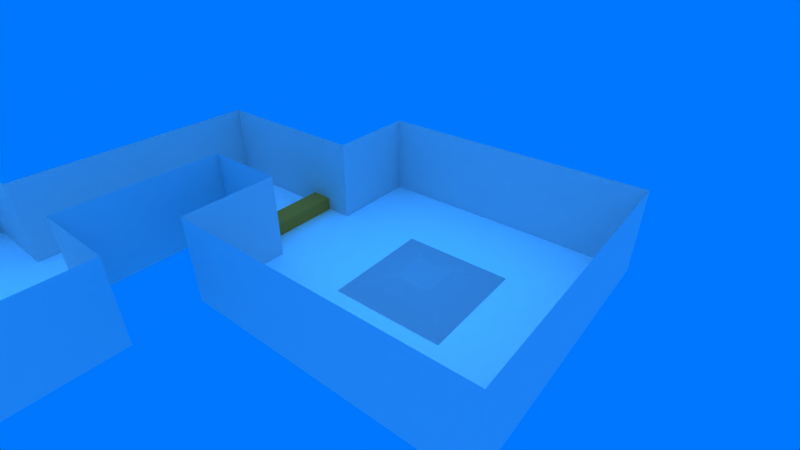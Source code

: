 # Source: level_1.blend  (saved by Blender 2.79.0; exported with 4.5.12 LTS)
import bpy
from mathutils import Matrix  # noqa: F401  (used for matrix-valued properties, if any)

bpy.ops.wm.read_factory_settings(use_empty=True)
scene = bpy.context.scene
scene.name = 'level_1'

# ---- collections
col_collection_1 = bpy.data.collections.new('Collection 1'); scene.collection.children.link(col_collection_1)

# ---- materials (node trees are filled in below, after node groups)
mat_level_1_lower_ground = bpy.data.materials.new('level_1_lower_ground')
mat_level_1_lower_ground.alpha_threshold = 0.0
mat_level_1_lower_ground.use_transparent_shadow = False
mat_level_1_lower_ground.diffuse_color = (1.0, 1.0, 1.0, 1.0)
mat_level_1_lower_ground.roughness = 0.5
mat_level_1_lower_ground.specular_intensity = 0.0
mat_level_1_lower_ground_dark = bpy.data.materials.new('level_1_lower_ground_dark')
mat_level_1_lower_ground_dark.alpha_threshold = 0.0
mat_level_1_lower_ground_dark.use_transparent_shadow = False
mat_level_1_lower_ground_dark.diffuse_color = (0.8533, 0.8533, 0.8533, 1.0)
mat_level_1_lower_ground_dark.roughness = 0.5
mat_level_1_lower_ground_dark.specular_intensity = 0.0
mat_level_1_end = bpy.data.materials.new('level_1_end')
mat_level_1_end.alpha_threshold = 0.0
mat_level_1_end.use_transparent_shadow = False
mat_level_1_end.diffuse_color = (0.24, 0.24, 0.24, 1.0)
mat_level_1_end.roughness = 0.5
mat_level_1_end.specular_intensity = 0.0
mat_level_1_terrain = bpy.data.materials.new('level_1_terrain')
mat_level_1_terrain.alpha_threshold = 0.0
mat_level_1_terrain.use_transparent_shadow = False
mat_level_1_terrain.diffuse_color = (1.0, 1.0, 1.0, 1.0)
mat_level_1_terrain.roughness = 0.5
mat_level_1_terrain.specular_intensity = 0.0
mat_level_1_terrain_dark = bpy.data.materials.new('level_1_terrain_dark')
mat_level_1_terrain_dark.alpha_threshold = 0.0
mat_level_1_terrain_dark.use_transparent_shadow = False
mat_level_1_terrain_dark.diffuse_color = (0.7333, 0.7333, 0.7333, 1.0)
mat_level_1_terrain_dark.roughness = 0.5
mat_level_1_terrain_dark.specular_intensity = 0.0
mat_level_1_terrain_orange = bpy.data.materials.new('level_1_terrain_orange')
mat_level_1_terrain_orange.alpha_threshold = 0.0
mat_level_1_terrain_orange.use_transparent_shadow = False
mat_level_1_terrain_orange.diffuse_color = (1.0, 0.5599, 0.2307, 1.0)
mat_level_1_terrain_orange.roughness = 0.5
mat_level_1_terrain_orange.specular_intensity = 0.0
mat_level_1_terrain_orange_dark = bpy.data.materials.new('level_1_terrain_orange_dark')
mat_level_1_terrain_orange_dark.alpha_threshold = 0.0
mat_level_1_terrain_orange_dark.use_transparent_shadow = False
mat_level_1_terrain_orange_dark.diffuse_color = (0.7466, 0.4181, 0.1723, 1.0)
mat_level_1_terrain_orange_dark.roughness = 0.5
mat_level_1_terrain_orange_dark.specular_intensity = 0.0

# ---- material node trees

# ---- world
world_world = bpy.data.worlds.new('World'); scene.world = world_world
world_world.color = (0.0, 0.4667, 1.0)
world_world.use_sun_shadow = False
world_world.sun_shadow_jitter_overblur = 0.0
world_world.cycles.sampling_method = 'MANUAL'
world_world.light_settings.ao_factor = 0.7

# ---- cameras
cam_camera = bpy.data.cameras.new('Camera')
cam_camera.clip_end = 755.8
cam_camera.lens = 20.85
cam_camera.sensor_width = 32.0
cam_camera.sensor_height = 18.0
cam_camera.ortho_scale = 7.314
cam_camera.lens_unit = 'FOV'
cam_camera.dof.focus_distance = 0.0
cam_camera.dof.aperture_fstop = 128.0

# ---- lights
light_sun_001 = bpy.data.lights.new('Sun.001', 'SUN')
light_sun_001.transmission_factor = 0.0
light_sun_001.angle = 2.942
light_sun_001.energy = 0.5
light_sun_001.shadow_buffer_clip_start = 0.5
light_sun_001.shadow_soft_size = 10.0
light_sun_001.shadow_cascade_max_distance = 1000.0
light_sun = bpy.data.lights.new('Sun', 'SUN')
light_sun.transmission_factor = 0.0
light_sun.angle = 2.942
light_sun.energy = 0.5
light_sun.shadow_buffer_clip_start = 0.5
light_sun.shadow_soft_size = 10.0
light_sun.shadow_cascade_max_distance = 1000.0

# ---- meshes
me_trigger_target = bpy.data.meshes.new('trigger_target')
me_trigger_target.from_pydata([], [], [])
me_trigger_target.materials.append(None)
me_trigger_target.materials.append(None)
me_trigger_target.materials.append(None)
me_trigger_target.materials.append(None)
me_trigger_target.update()
me_door_frame = bpy.data.meshes.new('door_frame')
me_door_frame.from_pydata([], [], [])
me_door_frame.materials.append(None)
me_door_frame.materials.append(None)
me_door_frame.update()
me_level_1_lower_ground = bpy.data.meshes.new('level_1_lower_ground')
me_level_1_lower_ground.from_pydata([(75.0, 321.6, 4.915), (-75.0, 321.6, 4.915), (75.0, 171.6, 4.915), (-75.0, 171.6, 4.915), (75.0, 321.6, 51.05), (-75.0, 321.6, 51.05), (75.0, 171.6, 51.05), (-75.0, 171.6, 51.05), (-75.0, 271.6, 4.915), (-75.0, 221.6, 4.915), (-75.0, 271.6, 51.05), (-75.0, 221.6, 51.05), (-120.0, 271.6, 4.915), (-120.0, 221.6, 4.915), (-120.0, 271.6, 51.05), (-120.0, 221.6, 51.05), (-169.3, 271.6, 4.915), (-169.3, 221.6, 4.915), (-169.3, 271.6, 51.05), (-169.3, 221.6, 51.05), (-120.0, 136.0, 4.915), (-120.0, 136.0, 51.05), (-169.3, 136.0, 4.915), (-169.3, 136.0, 51.05), (-120.0, -91.72, 4.915), (-120.0, -91.72, 51.05), (-169.3, -91.72, 4.915), (-169.3, -91.72, 51.05), (-72.4, 136.0, 4.915), (-72.4, 136.0, 51.05), (-216.9, 136.0, 4.915), (-216.9, 136.0, 51.05), (-72.4, -91.72, 4.915), (-72.4, -91.72, 51.05), (-216.9, -91.72, 4.915), (-216.9, -91.72, 51.05), (-120.0, -91.72, 19.1), (-169.3, -91.72, 19.1), (-158.2, 221.6, 4.915), (-131.1, 221.6, 4.915), (-131.1, 271.6, 51.05), (-158.2, 271.6, 51.05), (-131.1, 271.6, 4.915), (-158.2, 271.6, 4.915), (-158.2, 136.0, 4.915), (-131.1, 136.0, 4.915), (-158.2, -91.72, 4.915), (-131.1, -91.72, 4.915), (-131.1, -91.72, 51.05), (-158.2, -91.72, 51.05), (-131.1, -91.72, 19.1), (-158.2, -91.72, 19.1), (-158.2, -133.3, 4.915), (-131.1, -133.3, 4.915), (-131.1, -133.3, 19.1), (-158.2, -133.3, 19.1)], [], [(3, 2, 0, 1, 8, 9), (9, 11, 7, 3), (0, 4, 5, 1), (3, 7, 6, 2), (2, 6, 4, 0), (1, 5, 10, 8), (8, 12, 13, 9), (13, 20, 21, 15), (10, 14, 12, 8), (9, 13, 15, 11), (16, 18, 19, 17), (41, 18, 16, 43), (43, 16, 17, 38), (45, 47, 24, 20), (39, 45, 20, 13), (19, 23, 22, 17), (24, 32, 28, 20), (31, 35, 34, 30), (28, 32, 33, 29), (23, 31, 30, 22), (25, 33, 32, 24, 36), (22, 30, 34, 26), (20, 28, 29, 21), (26, 34, 35, 27, 37), (51, 46, 26, 37), (49, 51, 37, 27), (25, 36, 50, 48), (48, 50, 51, 49), (36, 24, 47, 50), (47, 46, 52, 53), (17, 22, 44, 38), (38, 44, 45, 39), (22, 26, 46, 44), (44, 46, 47, 45), (12, 42, 39, 13), (42, 43, 38, 39), (14, 40, 42, 12), (40, 41, 43, 42), (50, 47, 53, 54), (46, 51, 55, 52), (51, 50, 54, 55), (52, 55, 54, 53)])
me_level_1_lower_ground.polygons.foreach_set('material_index', [0, 1, 1, 1, 1, 1, 0, 1, 1, 1, 1, 1, 0, 0, 0, 1, 0, 1, 1, 1, 1, 0, 1, 1, 1, 1, 1, 1, 1, 2, 0, 0, 0, 0, 0, 0, 1, 1, 2, 2, 2, 2])
_uv = me_level_1_lower_ground.uv_layers.new(name='UVMap')
_uv.uv.foreach_set('vector', [0.348, 0.002318, 0.702, 0.002319, 0.702, 0.3501, 0.348, 0.3501, 0.348, 0.2342, 0.348, 0.1182, 0.684, 0.8231, 0.5752, 0.8231, 0.5752, 0.7071, 0.684, 0.7071, 0.5752, 0.3547, 0.684, 0.3547, 0.684, 0.7025, 0.5752, 0.7025, 0.4616, 0.3547, 0.5705, 0.3547, 0.5705, 0.7025, 0.4616, 0.7025, 0.8155, 0.8827, 0.7067, 0.8827, 0.7067, 0.5349, 0.8155, 0.5349, 0.684, 0.9436, 0.5752, 0.9436, 0.5752, 0.8277, 0.684, 0.8277, 0.3371, 0.9411, 0.231, 0.9411, 0.231, 0.8252, 0.3371, 0.8252, 0.5705, 0.7071, 0.5705, 0.9057, 0.4616, 0.9057, 0.4616, 0.7071, 0.8203, 0.8796, 0.8203, 0.7753, 0.9291, 0.7753, 0.9291, 0.8796, 0.8129, 0.9943, 0.7067, 0.9943, 0.7067, 0.8873, 0.8129, 0.8873, 0.9291, 0.6564, 0.8203, 0.6564, 0.8203, 0.5405, 0.9291, 0.5405, 0.8203, 0.6868, 0.8203, 0.661, 0.9291, 0.661, 0.9291, 0.6868, 0.1409, 0.9411, 0.1147, 0.9411, 0.1147, 0.8252, 0.1409, 0.8252, 0.2047, 0.6266, 0.2047, 0.09869, 0.231, 0.09869, 0.231, 0.6266, 0.2047, 0.8252, 0.2047, 0.6266, 0.231, 0.6266, 0.231, 0.8252, 0.8203, 0.5405, 0.8203, 0.3419, 0.9291, 0.3419, 0.9291, 0.5405, 0.231, 0.09869, 0.3433, 0.09869, 0.3433, 0.6266, 0.231, 0.6266, 0.348, 0.8827, 0.348, 0.3547, 0.4569, 0.3547, 0.4569, 0.8827, 0.8155, 0.002318, 0.8155, 0.5303, 0.7067, 0.5303, 0.7067, 0.002318, 0.4569, 0.8873, 0.4569, 0.9977, 0.348, 0.9977, 0.348, 0.8873, 0.8203, 0.1127, 0.8203, 0.002319, 0.9291, 0.002318, 0.9291, 0.1127, 0.8956, 0.1127, 0.1147, 0.6266, 0.00236, 0.6266, 0.00236, 0.09869, 0.1147, 0.09869, 0.8203, 0.9946, 0.8203, 0.8842, 0.9291, 0.8842, 0.9291, 0.9946, 0.9291, 0.2269, 0.9291, 0.3373, 0.8203, 0.3373, 0.8203, 0.2269, 0.8956, 0.2269, 0.8956, 0.2012, 0.9291, 0.2012, 0.9291, 0.2269, 0.8956, 0.2269, 0.8203, 0.2012, 0.8956, 0.2012, 0.8956, 0.2269, 0.8203, 0.2269, 0.8203, 0.1127, 0.8956, 0.1127, 0.8956, 0.1385, 0.8203, 0.1385, 0.8203, 0.1385, 0.8956, 0.1385, 0.8956, 0.2012, 0.8203, 0.2012, 0.8956, 0.1127, 0.9291, 0.1127, 0.9291, 0.1385, 0.8956, 0.1385, 0.2047, 0.09869, 0.1409, 0.09869, 0.1409, 0.002318, 0.2047, 0.002318, 0.1147, 0.8252, 0.1147, 0.6266, 0.1409, 0.6266, 0.1409, 0.8252, 0.1409, 0.8252, 0.1409, 0.6266, 0.2047, 0.6266, 0.2047, 0.8252, 0.1147, 0.6266, 0.1147, 0.09869, 0.1409, 0.09869, 0.1409, 0.6266, 0.1409, 0.6266, 0.1409, 0.09869, 0.2047, 0.09869, 0.2047, 0.6266, 0.231, 0.9411, 0.2047, 0.9411, 0.2047, 0.8252, 0.231, 0.8252, 0.2047, 0.9411, 0.1409, 0.9411, 0.1409, 0.8252, 0.2047, 0.8252, 0.8203, 0.7753, 0.8203, 0.7495, 0.9291, 0.7495, 0.9291, 0.7753, 0.8203, 0.7495, 0.8203, 0.6868, 0.9291, 0.6868, 0.9291, 0.7495, 0.9338, 0.1033, 0.9673, 0.1033, 0.9673, 0.1997, 0.9338, 0.1997, 0.9673, 0.3007, 0.9338, 0.3007, 0.9338, 0.2043, 0.9673, 0.2043, 0.9338, 0.002318, 0.9976, 0.002318, 0.9976, 0.09869, 0.9338, 0.09869, 0.9338, 0.3419, 0.9673, 0.3419, 0.9673, 0.4046, 0.9338, 0.4046])
me_level_1_lower_ground.materials.append(mat_level_1_lower_ground)
me_level_1_lower_ground.materials.append(mat_level_1_lower_ground_dark)
me_level_1_lower_ground.materials.append(mat_level_1_end)
me_level_1_lower_ground.use_remesh_preserve_volume = False
me_level_1_lower_ground.use_remesh_preserve_attributes = False
me_level_1_lower_ground.use_mirror_vertex_groups = False
me_level_1_lower_ground.update()
me_level_1_terrain = bpy.data.meshes.new('level_1_terrain')
me_level_1_terrain.from_pydata([(29.67, 29.67, -2.035), (-29.67, 29.67, -2.035), (29.67, -29.67, -2.035), (-29.67, -29.67, -2.035), (9.89, 29.67, -2.035), (-9.89, 29.67, -2.035), (-29.67, 9.89, -2.035), (-29.67, -9.89, -2.035), (29.67, -9.89, -2.035), (29.67, 9.89, -2.035), (-9.89, -29.67, -2.035), (9.89, -29.67, -2.035), (-9.89, -9.89, 4.631), (-9.89, 9.89, 4.631), (9.89, -9.89, 4.631), (9.89, 9.89, 4.631), (-29.6, -29.67, -2.035), (-118.4, -139.2, -2.035), (-170.4, -139.2, -2.035), (-118.4, -217.5, -2.035), (-170.4, -217.5, -2.035), (-170.4, -270.7, -2.035), (-118.4, -270.7, -2.035), (-118.4, -217.5, 26.97), (-170.4, -217.5, 26.97), (-170.4, -270.7, 26.97), (-118.4, -270.7, 26.97), (-89.9, 28.43, -2.035), (-89.9, -28.43, -2.035), (-102.0, 28.43, -2.035), (-102.0, -28.43, -2.035), (-89.9, 28.43, 5.478), (-89.9, -28.43, 5.478), (-102.0, 28.43, 5.478), (-102.0, -28.43, 5.478), (-135.7, -139.2, -2.035), (-153.0, -139.2, -2.035), (-135.7, -270.7, -2.035), (-153.0, -270.7, -2.035), (-135.7, -217.5, 26.97), (-153.0, -217.5, 26.97), (-135.7, -270.7, 26.97), (-153.0, -270.7, 26.97)], [], [(15, 9, 0), (6, 13, 1), (13, 15, 4, 5), (3, 16, 12, 7), (7, 12, 13, 6), (10, 11, 14, 12), (12, 14, 15, 13), (11, 2, 14), (14, 8, 9, 15), (0, 4, 15), (1, 13, 5), (12, 16, 10), (14, 2, 8), (21, 25, 24, 20), (39, 41, 26, 23), (38, 42, 25, 21), (19, 23, 26, 22), (35, 39, 23, 17), (24, 18, 20), (23, 19, 17), (28, 30, 29, 27), (32, 31, 33, 34), (27, 29, 33, 31), (29, 30, 34, 33), (30, 28, 32, 34), (28, 27, 31, 32), (18, 24, 40, 36), (36, 40, 39, 35), (22, 26, 41, 37), (37, 41, 42, 38), (24, 25, 42, 40), (40, 42, 41, 39)])
me_level_1_terrain.polygons.foreach_set('material_index', [1, 1, 1, 1, 1, 1, 1, 1, 1, 1, 1, 1, 1, 0, 1, 0, 0, 0, 0, 0, 2, 2, 2, 2, 2, 2, 0, 2, 0, 0, 1, 2])
_uv = me_level_1_terrain.uv_layers.new(name='UVMap')
_uv.uv.foreach_set('vector', [0.776, 0.2328, 0.7721, 0.3464, 0.661, 0.3464, 0.7721, 0.00574, 0.776, 0.1193, 0.661, 0.00574, 0.776, 0.1193, 0.776, 0.2328, 0.661, 0.2328, 0.661, 0.1193, 0.9943, 0.00574, 0.9943, 0.006151, 0.8871, 0.1193, 0.8832, 0.00574, 0.8832, 0.00574, 0.8871, 0.1193, 0.776, 0.1193, 0.7721, 0.00574, 0.9943, 0.1193, 0.9944, 0.2328, 0.8872, 0.2328, 0.8871, 0.1193, 0.8871, 0.1193, 0.8872, 0.2328, 0.776, 0.2328, 0.776, 0.1193, 0.9944, 0.2328, 0.9944, 0.3464, 0.8872, 0.2328, 0.8872, 0.2328, 0.8832, 0.3464, 0.7721, 0.3464, 0.776, 0.2328, 0.661, 0.3464, 0.661, 0.2328, 0.776, 0.2328, 0.661, 0.00574, 0.776, 0.1193, 0.661, 0.1193, 0.8871, 0.1193, 0.9943, 0.006151, 0.9943, 0.1193, 0.8872, 0.2328, 0.9944, 0.3464, 0.8832, 0.3464, 0.6497, 0.7603, 0.4859, 0.7603, 0.4859, 0.455, 0.6497, 0.455, 0.2015, 0.3094, 0.2015, 0.005742, 0.2994, 0.005743, 0.2994, 0.3094, 0.661, 0.5569, 0.8248, 0.5569, 0.8248, 0.6564, 0.661, 0.6564, 0.3107, 0.455, 0.4746, 0.455, 0.4746, 0.7603, 0.3107, 0.7603, 0.2015, 0.7736, 0.2015, 0.3094, 0.2994, 0.3094, 0.2994, 0.7736, 0.4859, 0.455, 0.6497, 0.00574, 0.6497, 0.455, 0.4746, 0.455, 0.3107, 0.455, 0.3107, 0.00574, 0.9042, 0.6842, 0.8361, 0.6842, 0.8361, 0.3578, 0.9042, 0.3578, 0.7291, 0.6679, 0.7291, 0.9925, 0.661, 0.9925, 0.661, 0.6679, 0.4069, 0.7718, 0.4069, 0.841, 0.3645, 0.841, 0.3645, 0.7718, 0.958, 0.3578, 0.958, 0.6842, 0.9155, 0.6842, 0.9155, 0.3578, 0.3107, 0.841, 0.3107, 0.7718, 0.3532, 0.7718, 0.3532, 0.841, 0.7829, 0.6679, 0.7829, 0.9943, 0.7404, 0.9943, 0.7404, 0.6679, 0.005654, 0.7736, 0.005648, 0.3094, 0.1036, 0.3094, 0.1036, 0.7736, 0.1036, 0.7736, 0.1036, 0.3094, 0.2015, 0.3094, 0.2015, 0.7736, 0.661, 0.3578, 0.8248, 0.3578, 0.8248, 0.4574, 0.661, 0.4574, 0.661, 0.4574, 0.8248, 0.4574, 0.8248, 0.5569, 0.661, 0.5569, 0.005648, 0.3094, 0.005654, 0.00574, 0.1036, 0.005741, 0.1036, 0.3094, 0.1036, 0.3094, 0.1036, 0.005741, 0.2015, 0.005742, 0.2015, 0.3094])
me_level_1_terrain.materials.append(mat_level_1_terrain)
me_level_1_terrain.materials.append(mat_level_1_terrain_dark)
me_level_1_terrain.materials.append(mat_level_1_terrain_orange)
me_level_1_terrain.materials.append(mat_level_1_terrain_orange_dark)
me_level_1_terrain.use_remesh_preserve_volume = False
me_level_1_terrain.use_remesh_preserve_attributes = False
me_level_1_terrain.use_mirror_vertex_groups = False
me_level_1_terrain.update()

# ---- objects
ob_trigger_target_003 = bpy.data.objects.new('trigger_target.003', me_trigger_target)
ob_trigger_target_002 = bpy.data.objects.new('trigger_target.002', me_trigger_target)
ob_trigger_target_001 = bpy.data.objects.new('trigger_target.001', me_trigger_target)
ob_trigger_target = bpy.data.objects.new('trigger_target', me_trigger_target)
ob_level_end = bpy.data.objects.new('level_end', None)
ob_door = bpy.data.objects.new('door', me_door_frame)
ob_level_1_lower_ground = bpy.data.objects.new('level_1_lower_ground', me_level_1_lower_ground)
ob_player_start = bpy.data.objects.new('player_start', None)
ob_level_1_terrain = bpy.data.objects.new('level_1_terrain', me_level_1_terrain)
ob_sun_target = bpy.data.objects.new('sun_target', None)
ob_sun_001 = bpy.data.objects.new('Sun.001', light_sun_001)
ob_sun = bpy.data.objects.new('Sun', light_sun)
ob_camera = bpy.data.objects.new('Camera', cam_camera)

# ---- transforms, parenting, visibility, modifiers, constraints
ob_trigger_target_003.location = (-144.6, -337.6, 28.08)
ob_trigger_target_003.rotation_euler = (0.0, -0.0, 3.142)
ob_trigger_target_003.lineart.crease_threshold = 0.0
ob_trigger_target_002.location = (-73.27, -155.4, 20.98)
ob_trigger_target_002.rotation_euler = (0.0, -0.0, 4.712)
ob_trigger_target_002.lineart.crease_threshold = 0.0
ob_trigger_target_001.location = (-215.9, -244.2, 35.58)
ob_trigger_target_001.rotation_euler = (0.0, -0.0, 1.571)
ob_trigger_target_001.lineart.crease_threshold = 0.0
ob_trigger_target.location = (-144.4, -271.5, 12.47)
ob_trigger_target.lineart.crease_threshold = 0.0
ob_level_end.location = (-144.6, -359.1, -0.697)
ob_level_end.scale = (18.37, 18.37, 18.37)
ob_level_end.empty_display_type = 'SPHERE'
ob_level_end.empty_image_offset = (0.0, 0.0)
ob_level_end.lineart.crease_threshold = 0.0
ob_door.location = (-144.6, -338.3, -2.085)
ob_door.lineart.crease_threshold = 0.0
_m = ob_door.modifiers.new('Mirror', 'MIRROR')
_m.use_axis = (True, True, False)
ob_level_1_lower_ground.location = (3.815e-06, -246.6, -7.0)
ob_level_1_lower_ground.lineart.crease_threshold = 0.0
ob_player_start.location = (-9.537e-07, 2.861e-06, 7.893)
ob_player_start.rotation_euler = (0.0, -0.0, -1.571)
ob_player_start.empty_image_offset = (0.0, 0.0)
ob_player_start.lineart.crease_threshold = 0.0
ob_level_1_terrain.location = (0.0, 0.0, 0.0)
ob_level_1_terrain.lineart.crease_threshold = 0.0
ob_sun_target.location = (0.0, 0.0, 0.0)
ob_sun_target.empty_image_offset = (0.0, 0.0)
ob_sun_target.lineart.crease_threshold = 0.0
ob_sun_001.location = (41.4, 69.11, 73.8)
ob_sun_001.lineart.crease_threshold = 0.0
_c = ob_sun_001.constraints.new('TRACK_TO'); _c.name = 'Track To'
_c.target = ob_sun_target
ob_sun.location = (-32.71, -24.92, 33.78)
ob_sun.lineart.crease_threshold = 0.0
_c = ob_sun.constraints.new('TRACK_TO'); _c.name = 'Track To'
_c.target = ob_sun_target
ob_camera.location = (118.1, -166.9, 157.6)
ob_camera.rotation_euler = (1.021, -2.837e-07, 0.6717)
ob_camera.lock_rotations_4d = False
ob_camera.empty_display_type = 'ARROWS'
ob_camera.color = (0.0, 0.0, 0.0, 0.0)
ob_camera.display_type = 'WIRE'
ob_camera.lineart.crease_threshold = 0.0

# ---- collection membership
col_collection_1.objects.link(ob_trigger_target_003)
col_collection_1.objects.link(ob_trigger_target_002)
col_collection_1.objects.link(ob_trigger_target_001)
col_collection_1.objects.link(ob_trigger_target)
col_collection_1.objects.link(ob_level_end)
col_collection_1.objects.link(ob_door)
col_collection_1.objects.link(ob_level_1_lower_ground)
col_collection_1.objects.link(ob_player_start)
col_collection_1.objects.link(ob_level_1_terrain)
col_collection_1.objects.link(ob_sun_target)
col_collection_1.objects.link(ob_sun_001)
col_collection_1.objects.link(ob_sun)
col_collection_1.objects.link(ob_camera)

# ---- scene / render settings (as saved in the file)
scene.camera = ob_camera
scene.frame_start = 1; scene.frame_end = 250; scene.frame_set(1)
scene.render.engine = 'BLENDER_EEVEE_NEXT'
scene.render.resolution_percentage = 50
scene.render.fps = 60
scene.render.dither_intensity = 0.0
scene.render.bake_margin = 10
scene.cycles.use_denoising = False
scene.cycles.samples = 128
scene.cycles.sampling_pattern = 'TABULATED_SOBOL'
scene.cycles.use_adaptive_sampling = False
scene.cycles.use_light_tree = False
scene.cycles.blur_glossy = 0.0
scene.cycles.sample_clamp_indirect = 0.0
scene.view_settings.view_transform = 'Raw'
scene.unit_settings.scale_length = 0.01
bpy.context.view_layer.update()
